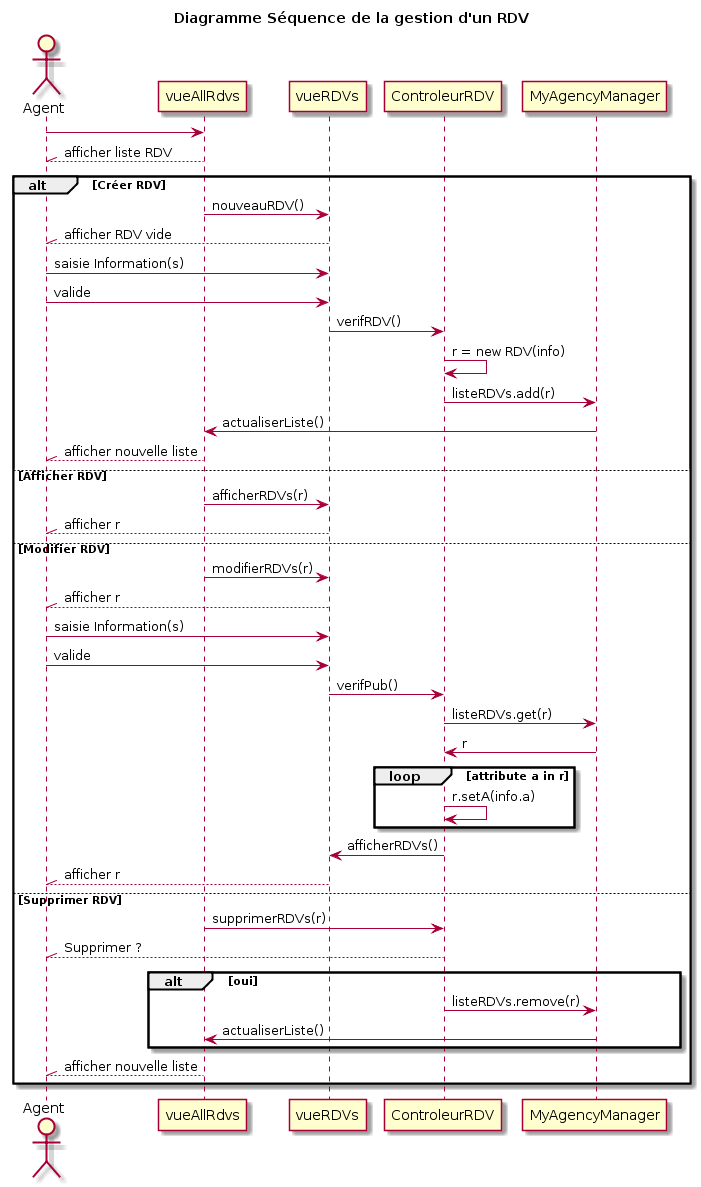

The diagram above was rendered by PlantUML. Its source (embedded in the PNG):
@startuml
title Diagramme Séquence de la gestion d'un RDV

actor Agent as A


A -> vueAllRdvs 
A //-- vueAllRdvs :afficher liste RDV

alt Créer RDV
vueAllRdvs -> vueRDVs :nouveauRDV()


A //-- vueRDVs :afficher RDV vide

A -> vueRDVs : saisie Information(s)
A -> vueRDVs : valide

vueRDVs -> ControleurRDV : verifRDV()

ControleurRDV -> ControleurRDV : r = new RDV(info)
ControleurRDV -> MyAgencyManager : listeRDVs.add(r)

MyAgencyManager -> vueAllRdvs : actualiserListe()

A //-- vueAllRdvs : afficher nouvelle liste


else Afficher RDV
vueAllRdvs -> vueRDVs : afficherRDVs(r)
A //-- vueRDVs :afficher r

else Modifier RDV

vueAllRdvs -> vueRDVs : modifierRDVs(r)
A //-- vueRDVs :afficher r

A -> vueRDVs : saisie Information(s)
A -> vueRDVs : valide

vueRDVs -> ControleurRDV : verifPub()

ControleurRDV -> MyAgencyManager : listeRDVs.get(r)
MyAgencyManager -> ControleurRDV : r

loop attribute a in r
ControleurRDV -> ControleurRDV :r.setA(info.a)
end

ControleurRDV -> vueRDVs : afficherRDVs()
A //-- vueRDVs :afficher r
else Supprimer RDV
vueAllRdvs -> ControleurRDV : supprimerRDVs(r)
A //-- ControleurRDV : Supprimer ?
alt oui
ControleurRDV -> MyAgencyManager : listeRDVs.remove(r)
MyAgencyManager -> vueAllRdvs : actualiserListe()

end
A //-- vueAllRdvs : afficher nouvelle liste
end
@enduml